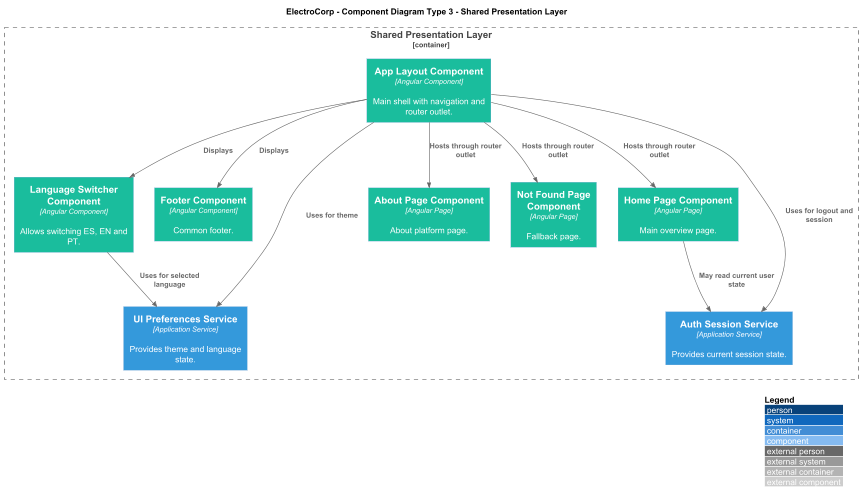

The diagram above was rendered by PlantUML. Its source (embedded in the PNG):
@startuml ElectroCorp_Type3_Shared_Presentation
!includeurl https://raw.githubusercontent.com/plantuml-stdlib/C4-PlantUML/master/C4_Component.puml

title ElectroCorp - Component Diagram Type 3 - Shared Presentation Layer

LAYOUT_WITH_LEGEND()

AddComponentTag("presentation", $bgColor="#1ABC9C", $fontColor="#FFFFFF")
AddComponentTag("application", $bgColor="#3498DB", $fontColor="#FFFFFF")

Container_Boundary(sharedPresentation, "Shared Presentation Layer") {
  Component(appLayout, "App Layout Component", "Angular Component", "Main shell with navigation and router outlet.", $tags="presentation")
  Component(languageSwitcher, "Language Switcher Component", "Angular Component", "Allows switching ES, EN and PT.", $tags="presentation")
  Component(footer, "Footer Component", "Angular Component", "Common footer.", $tags="presentation")
  Component(homePage, "Home Page Component", "Angular Page", "Main overview page.", $tags="presentation")
  Component(aboutPage, "About Page Component", "Angular Page", "About platform page.", $tags="presentation")
  Component(notFoundPage, "Not Found Page Component", "Angular Page", "Fallback page.", $tags="presentation")

  Component(authSession, "Auth Session Service", "Application Service", "Provides current session state.", $tags="application")
  Component(uiPreferences, "UI Preferences Service", "Application Service", "Provides theme and language state.", $tags="application")
}

Rel(appLayout, languageSwitcher, "Displays")
Rel(appLayout, footer, "Displays")
Rel(appLayout, homePage, "Hosts through router outlet")
Rel(appLayout, aboutPage, "Hosts through router outlet")
Rel(appLayout, notFoundPage, "Hosts through router outlet")
Rel(appLayout, authSession, "Uses for logout and session")
Rel(appLayout, uiPreferences, "Uses for theme")
Rel(languageSwitcher, uiPreferences, "Uses for selected language")
Rel(homePage, authSession, "May read current user state")

@enduml